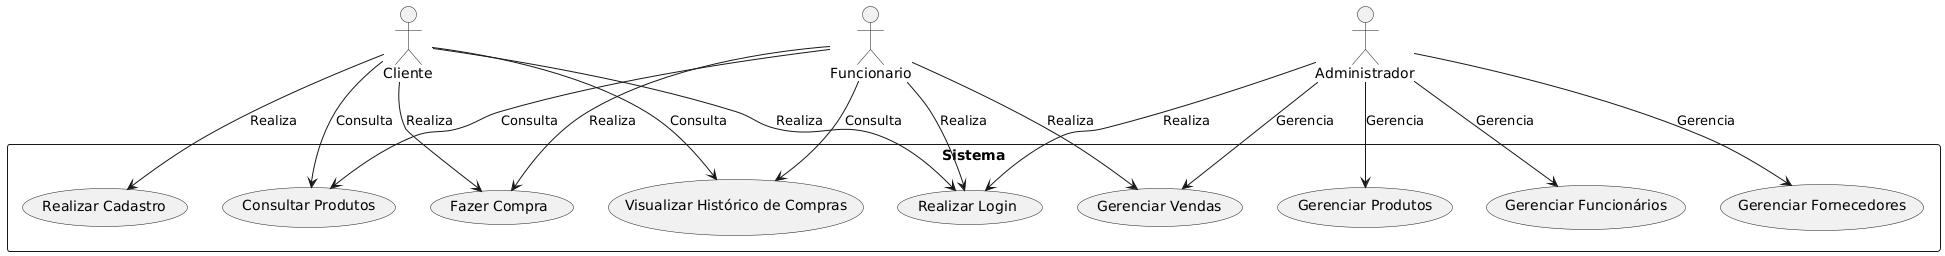

The diagram above was rendered by PlantUML. Its source (embedded in the PNG):
@startuml
actor Cliente
actor Funcionario
actor "Administrador" as Admin

rectangle Sistema {
  usecase "Realizar Cadastro" as UC1
  usecase "Realizar Login" as UC2
  usecase "Consultar Produtos" as UC3
  usecase "Fazer Compra" as UC4
  usecase "Visualizar Histórico de Compras" as UC5
  usecase "Gerenciar Produtos" as UC6
  usecase "Gerenciar Funcionários" as UC7
  usecase "Gerenciar Vendas" as UC8
  usecase "Gerenciar Fornecedores" as UC9
}

Cliente --> UC1 : Realiza
Cliente --> UC2 : Realiza
Cliente --> UC3 : Consulta
Cliente --> UC4 : Realiza
Cliente --> UC5 : Consulta

Funcionario --> UC2 : Realiza
Funcionario --> UC3 : Consulta
Funcionario --> UC4 : Realiza
Funcionario --> UC5 : Consulta
Funcionario --> UC8 : Realiza

Admin --> UC2 : Realiza
Admin --> UC6 : Gerencia
Admin --> UC7 : Gerencia
Admin --> UC8 : Gerencia
Admin --> UC9 : Gerencia
@enduml